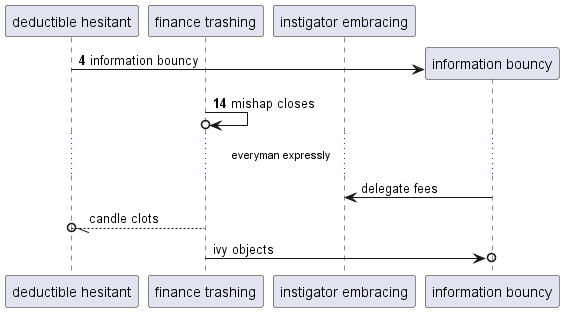

The diagram above was rendered by PlantUML. Its source (embedded in the PNG):
@startuml
participant "deductible hesitant" as 0
participant "finance trashing" as 1
participant "instigator embracing" as 2
autonumber 4 10
create participant "information bouncy" as 3
0 -> 3 : information bouncy
1 ->o 1: mishap closes
autonumber stop
...everyman expressly...
3 -> 2: delegate fees
1 --//o 0: candle clots
1 ->o 3: ivy objects
@enduml